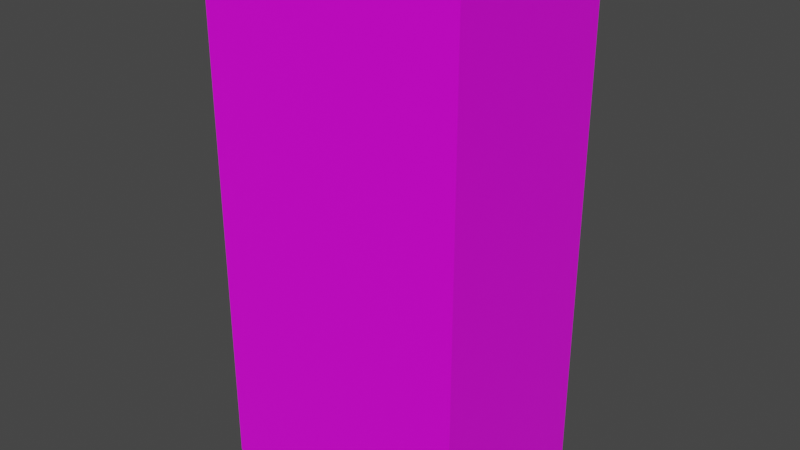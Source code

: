# Source: meublebottes.blend  (saved by Blender 2.82.7; exported with 4.5.12 LTS)
import bpy
from mathutils import Matrix  # noqa: F401  (used for matrix-valued properties, if any)

bpy.ops.wm.read_factory_settings(use_empty=True)
scene = bpy.context.scene
scene.name = 'Scene'

# ---- collections
col_collection = bpy.data.collections.new('Collection'); scene.collection.children.link(col_collection)

# ---- images (referenced by path relative to the original .blend; pixels are not part of the script)
import os
ASSET_DIR = os.environ.get("B2B_ASSET_DIR", "")  # directory of the original .blend (textures are referenced by path, not embedded)
HERE = os.path.dirname(os.path.abspath(__file__))  # packed textures are extracted next to this script under _unpacked/

def load_image(name, relpath, width, height, colorspace="sRGB"):
    """Load a texture the original file referenced (path relative to the .blend, or extracted next to this script)."""
    p = next((c for c in (os.path.join(HERE, relpath), os.path.join(ASSET_DIR, relpath)) if relpath and os.path.exists(c)), "")
    if p:
        img = bpy.data.images.load(p, check_existing=True)
        img.name = name
    else:  # same state as the original file: an image datablock whose file is absent (Cycles renders it pink)
        img = bpy.data.images.new(name, width, height)
        img.source = "FILE"
        img.filepath = "//" + (relpath or name)
    img.colorspace_settings.name = colorspace
    return img
img_texture_meuble_jpg = load_image('texture meuble.jpg', 'texture meublebottes.jpg', 1024, 1024, 'sRGB')

# ---- materials (node trees are filled in below, after node groups)
mat_material = bpy.data.materials.new('Material')
mat_material.alpha_threshold = 0.0
mat_material.use_transparent_shadow = False
mat_material.line_color = (0.0, 0.0, 0.0, 1.0)

# ---- material node trees
mat_material.use_nodes = True; mat_material.node_tree.nodes.clear()
_N = mat_material.node_tree.nodes; _L = mat_material.node_tree.links
n0 = _N.new('ShaderNodeOutputMaterial'); n0.name = 'Material Output'; n0.location = (300, 300)
n1 = _N.new('ShaderNodeBsdfPrincipled'); n1.name = 'Principled BSDF'; n1.location = (10, 300)
n1.distribution = 'GGX'
n1.subsurface_method = 'BURLEY'
n1.inputs[2].default_value = 0.4
n1.inputs[3].default_value = 1.45
n1.inputs[27].default_value = (0.0, 0.0, 0.0, 1.0)
n1.inputs[28].default_value = 1.0
n2 = _N.new('ShaderNodeTexImage'); n2.name = 'Image Texture'; n2.location = (-280, 275)
n2.image = img_texture_meuble_jpg
_L.new(n1.outputs[0], n0.inputs[0])
_L.new(n2.outputs[0], n1.inputs[0])
n0.is_active_output = True

# ---- world
world_world = bpy.data.worlds.new('World'); scene.world = world_world
world_world.use_nodes = True; world_world.node_tree.nodes.clear()
_N = world_world.node_tree.nodes; _L = world_world.node_tree.links
n0 = _N.new('ShaderNodeOutputWorld'); n0.name = 'World Output'; n0.location = (300, 300)
n1 = _N.new('ShaderNodeBackground'); n1.name = 'Background'; n1.location = (10, 300)
n1.inputs[0].default_value = (0.05088, 0.05088, 0.05088, 1.0)
_L.new(n1.outputs[0], n0.inputs[0])
n0.is_active_output = True
world_world.color = (0.05088, 0.05088, 0.05088)
world_world.use_sun_shadow = False
world_world.sun_shadow_jitter_overblur = 0.0

# ---- meshes
me_cube = bpy.data.meshes.new('Cube')
me_cube.from_pydata([(0.02, 0.015, 1.135), (0.02, 0.015, 1.285), (0.32, 0.015, 1.135), (0.32, 0.015, 1.285), (-0.31, 0.015, 1.135), (-0.31, 0.015, 1.285), (-0.01, 0.015, 1.135), (-0.01, 0.015, 1.285), (-0.31, 0.015, 0.965), (-0.31, 0.015, 1.115), (-0.01, 0.015, 0.965), (-0.01, 0.015, 1.115), (0.02, 0.015, 0.965), (0.02, 0.015, 1.115), (0.32, 0.015, 0.965), (0.32, 0.015, 1.115), (0.02, 0.015, 0.795), (0.02, 0.015, 0.945), (0.32, 0.015, 0.795), (0.32, 0.015, 0.945), (-0.31, 0.015, 0.795), (-0.31, 0.015, 0.945), (-0.01, 0.015, 0.795), (-0.01, 0.015, 0.945), (-0.31, 0.015, 0.625), (-0.31, 0.015, 0.775), (-0.01, 0.015, 0.625), (-0.01, 0.015, 0.775), (0.02, 0.015, 0.625), (0.02, 0.015, 0.775), (0.32, 0.015, 0.625), (0.32, 0.015, 0.775), (0.35, 0.25, 1.4), (0.35, 0.25, 0.0), (0.35, -0.25, 1.4), (0.35, -0.25, 0.0), (-0.35, 0.25, 1.4), (-0.35, 0.25, 0.0), (-0.35, -0.25, 1.4), (-0.35, -0.25, 0.0), (0.32, 0.25, 0.625), (0.32, 0.25, 0.775), (0.02, 0.25, 0.775), (0.02, 0.25, 0.625), (-0.01, 0.25, 0.7122), (-0.01, 0.25, 0.625), (-0.01, 0.25, 0.775), (-0.31, 0.25, 0.775), (-0.31, 0.25, 0.625), (-0.01, 0.25, 0.8257), (-0.01, 0.25, 0.795), (-0.01, 0.25, 0.945), (-0.31, 0.25, 0.945), (-0.08064, 0.25, 0.945), (-0.31, 0.25, 0.795), (0.32, 0.25, 0.795), (0.32, 0.25, 0.945), (0.02, 0.25, 0.945), (0.02, 0.25, 0.795), (0.32, 0.25, 0.965), (0.32, 0.25, 1.115), (0.02, 0.25, 1.115), (0.02, 0.25, 0.965), (-0.01, 0.25, 1.064), (-0.01, 0.25, 0.965), (-0.01, 0.25, 1.115), (-0.31, 0.25, 1.115), (-0.1813, 0.25, 1.115), (-0.31, 0.25, 0.965), (-0.09248, 0.25, 0.965), (-0.0688, 0.25, 0.965), (-0.01, 0.25, 1.135), (-0.01, 0.25, 1.285), (-0.31, 0.25, 1.285), (-0.2819, 0.25, 1.285), (-0.1931, 0.25, 1.135), (-0.31, 0.25, 1.135), (0.32, 0.25, 1.135), (0.32, 0.25, 1.285), (0.02, 0.25, 1.285), (0.02, 0.25, 1.135), (0.02, 0.25, 1.27)], [], [(0, 80, 81, 79, 1), (2, 0, 1, 3), (4, 76, 73, 5), (6, 4, 5, 7), (8, 68, 66, 9), (10, 8, 9, 11), (12, 62, 61, 13), (14, 12, 13, 15), (16, 58, 57, 17), (18, 16, 17, 19), (20, 54, 52, 21), (22, 20, 21, 23), (24, 48, 47, 25), (26, 24, 25, 27), (28, 43, 42, 29), (30, 28, 29, 31), (32, 36, 38, 34), (35, 34, 38, 39), (39, 38, 36, 37), (37, 33, 35, 39), (33, 32, 34, 35), (37, 36, 47, 48, 45, 44, 42, 43, 40, 33), (40, 30, 31, 41), (33, 40, 41, 42, 49, 51, 57, 58, 55, 32), (43, 28, 30, 40), (41, 31, 29, 42), (45, 26, 27, 46, 44), (48, 24, 26, 45), (42, 44, 46, 47, 36, 74, 73, 76, 75, 67, 66, 68, 69, 53, 52, 54, 50, 49), (46, 27, 25, 47), (50, 22, 23, 51, 49), (54, 20, 22, 50), (51, 23, 21, 52, 53), (55, 18, 19, 56), (32, 55, 56, 57, 51, 53, 70, 64, 63, 61, 62, 59), (58, 16, 18, 55), (56, 19, 17, 57), (59, 14, 15, 60), (59, 60, 61, 63, 65, 67, 75, 71, 72, 81, 80, 77, 32), (62, 12, 14, 59), (60, 15, 13, 61), (64, 10, 11, 65, 63), (69, 70, 53), (68, 8, 10, 64, 70, 69), (65, 11, 9, 66, 67), (71, 6, 7, 72), (76, 4, 6, 71, 75), (72, 7, 5, 73, 74), (77, 2, 3, 78), (32, 77, 78, 79, 81, 72, 74, 36), (80, 0, 2, 77), (78, 3, 1, 79)])
_uv = me_cube.uv_layers.new(name='UVMap')
_uv.uv.foreach_set('vector', [0.942, 0.3695, 0.942, 0.2795, 0.9933, 0.2795, 0.9991, 0.2795, 0.9991, 0.3695, 0.9109, 0.554, 0.9109, 0.6689, 0.8538, 0.6689, 0.8538, 0.554, 0.9697, 0.6463, 0.9697, 0.7363, 0.9126, 0.7363, 0.9126, 0.6463, 0.8538, 0.7872, 0.8538, 0.6723, 0.9109, 0.6723, 0.9109, 0.7872, 0.942, 0.2768, 0.942, 0.1868, 0.9991, 0.1868, 0.9991, 0.2768, 0.3342, 0.945, 0.3342, 0.8301, 0.3913, 0.8301, 0.3913, 0.945, 0.9697, 0.5536, 0.9697, 0.6436, 0.9126, 0.6436, 0.9126, 0.5536, 0.09301, 0.945, 0.09301, 0.8301, 0.1501, 0.8301, 0.1501, 0.945, 0.8031, 0.9086, 0.8031, 0.9986, 0.746, 0.9986, 0.746, 0.9086, 0.2695, 0.945, 0.2695, 0.8301, 0.3266, 0.8301, 0.3266, 0.945, 0.5089, 0.9086, 0.5089, 0.9986, 0.4518, 0.9986, 0.4518, 0.9086, 0.2089, 0.8301, 0.2089, 0.945, 0.1518, 0.945, 0.1518, 0.8301, 0.4501, 0.9086, 0.4501, 0.9986, 0.393, 0.9986, 0.393, 0.9086, 0.9109, 0.7907, 0.9109, 0.9056, 0.8538, 0.9056, 0.8538, 0.7907, 0.942, 0.1841, 0.942, 0.09405, 0.9991, 0.09405, 0.9991, 0.1841, 0.2678, 0.8301, 0.2678, 0.945, 0.2107, 0.945, 0.2107, 0.8301, 0.3893, 0.5563, 0.3893, 0.8244, 0.1989, 0.8244, 0.1989, 0.5563, 0.2785, 0.5442, 0.2785, 0.008043, 0.545, 0.008043, 0.545, 0.5442, 0.748, 0.5442, 0.748, 0.008043, 0.9383, 0.008043, 0.9383, 0.5442, 0.002856, 0.8244, 0.002856, 0.5563, 0.1932, 0.5563, 0.1932, 0.8244, 0.5519, 0.5442, 0.5519, 0.008043, 0.7422, 0.008043, 0.7422, 0.5442, 0.2705, 0.008043, 0.2705, 0.5442, 0.2553, 0.3049, 0.2553, 0.2474, 0.1411, 0.2474, 0.1411, 0.2808, 0.1296, 0.3049, 0.1296, 0.2474, 0.01542, 0.2474, 0.003998, 0.008043, 0.8619, 0.9086, 0.8619, 0.9986, 0.8048, 0.9986, 0.8048, 0.9086, 0.003998, 0.008043, 0.01542, 0.2474, 0.01542, 0.3049, 0.1296, 0.3049, 0.1411, 0.3243, 0.1411, 0.37, 0.1296, 0.37, 0.1296, 0.3125, 0.01542, 0.3125, 0.003998, 0.5442, 0.7594, 0.7872, 0.67, 0.7872, 0.67, 0.6723, 0.7594, 0.6723, 0.5778, 0.6723, 0.6673, 0.6723, 0.6673, 0.7872, 0.5778, 0.7872, 0.6266, 0.9086, 0.6266, 0.9986, 0.5695, 0.9986, 0.5695, 0.9086, 0.5934, 0.9086, 0.5778, 0.7907, 0.6673, 0.7907, 0.6673, 0.9056, 0.5778, 0.9056, 0.1296, 0.3049, 0.1411, 0.2808, 0.1411, 0.3049, 0.2553, 0.3049, 0.2705, 0.5442, 0.2446, 0.5002, 0.2553, 0.5002, 0.2553, 0.4427, 0.2108, 0.4427, 0.2063, 0.4351, 0.2553, 0.4351, 0.2553, 0.3776, 0.1725, 0.3776, 0.168, 0.37, 0.2553, 0.37, 0.2553, 0.3125, 0.1411, 0.3125, 0.1411, 0.3243, 0.4857, 0.6723, 0.5751, 0.6723, 0.5751, 0.7872, 0.4857, 0.7872, 0.7442, 0.9086, 0.7442, 0.9986, 0.6871, 0.9986, 0.6871, 0.9086, 0.7326, 0.9086, 0.7621, 0.7907, 0.8516, 0.7907, 0.8516, 0.9056, 0.7621, 0.9056, 0.7621, 0.554, 0.8516, 0.554, 0.8516, 0.6689, 0.7621, 0.6689, 0.7621, 0.581, 0.5678, 0.9086, 0.5678, 0.9986, 0.5107, 0.9986, 0.5107, 0.9086, 0.003998, 0.5442, 0.01542, 0.3125, 0.01542, 0.37, 0.1296, 0.37, 0.1411, 0.37, 0.168, 0.37, 0.1634, 0.3776, 0.1411, 0.3776, 0.1411, 0.4157, 0.1296, 0.4351, 0.1296, 0.3776, 0.01542, 0.3776, 0.483, 0.9056, 0.3935, 0.9056, 0.3935, 0.7907, 0.483, 0.7907, 0.3935, 0.6723, 0.483, 0.6723, 0.483, 0.7872, 0.3935, 0.7872, 0.9991, 0.00135, 0.9991, 0.09135, 0.942, 0.09135, 0.942, 0.00135, 0.01542, 0.3776, 0.01542, 0.4351, 0.1296, 0.4351, 0.1411, 0.4157, 0.1411, 0.4351, 0.2063, 0.4351, 0.2108, 0.4427, 0.1411, 0.4427, 0.1411, 0.5002, 0.1296, 0.4943, 0.1296, 0.4427, 0.01542, 0.4427, 0.003998, 0.5442, 0.8516, 0.7872, 0.7621, 0.7872, 0.7621, 0.6723, 0.8516, 0.6723, 0.67, 0.554, 0.7594, 0.554, 0.7594, 0.6689, 0.67, 0.6689, 0.9697, 0.8317, 0.9697, 0.9217, 0.9126, 0.9217, 0.9126, 0.8317, 0.9319, 0.8317, 0.1725, 0.3776, 0.1634, 0.3776, 0.168, 0.37, 0.001342, 0.8301, 0.09081, 0.8301, 0.09081, 0.945, 0.001342, 0.945, 0.001342, 0.9225, 0.001342, 0.9134, 0.3935, 0.554, 0.483, 0.554, 0.483, 0.6689, 0.3935, 0.6689, 0.3935, 0.6196, 0.9697, 0.739, 0.9697, 0.829, 0.9126, 0.829, 0.9126, 0.739, 0.67, 0.7907, 0.7594, 0.7907, 0.7594, 0.9056, 0.67, 0.9056, 0.67, 0.8354, 0.5778, 0.554, 0.6673, 0.554, 0.6673, 0.6689, 0.5778, 0.6689, 0.5778, 0.6581, 0.6854, 0.9086, 0.6854, 0.9986, 0.6283, 0.9986, 0.6283, 0.9086, 0.003998, 0.5442, 0.01542, 0.4427, 0.01542, 0.5002, 0.1296, 0.5002, 0.1296, 0.4943, 0.1411, 0.5002, 0.2446, 0.5002, 0.2705, 0.5442, 0.5751, 0.9056, 0.4857, 0.9056, 0.4857, 0.7907, 0.5751, 0.7907, 0.4857, 0.554, 0.5751, 0.554, 0.5751, 0.6689, 0.4857, 0.6689])
me_cube.materials.append(mat_material)
me_cube.use_remesh_preserve_volume = False
me_cube.use_remesh_preserve_attributes = False
me_cube.use_mirror_vertex_groups = False
me_cube.use_paint_bone_selection = False
me_cube.use_paint_mask = True
me_cube.update()

# ---- objects
ob_sm_meuble = bpy.data.objects.new('SM_meuble', me_cube)

# ---- transforms, parenting, visibility, modifiers, constraints
ob_sm_meuble.location = (0.0, 0.0, 0.0)
ob_sm_meuble.lock_rotations_4d = False
ob_sm_meuble.empty_display_type = 'ARROWS'
ob_sm_meuble.lineart.crease_threshold = 0.0

# ---- collection membership
col_collection.objects.link(ob_sm_meuble)

# ---- scene / render settings (as saved in the file)
scene.frame_start = 1; scene.frame_end = 250; scene.frame_set(1)
scene.render.engine = 'BLENDER_EEVEE_NEXT'
scene.cycles.use_denoising = False
scene.cycles.samples = 128
scene.cycles.sampling_pattern = 'TABULATED_SOBOL'
scene.cycles.use_adaptive_sampling = False
scene.cycles.use_light_tree = False
scene.view_settings.view_transform = 'Filmic'
bpy.context.view_layer.update()

# ---- added for rendering (the .blend has no active camera and no usable light): camera, sun
cam_auto = bpy.data.cameras.new('AutoCamera')
cam_auto.lens = 50.0
cam_auto.sensor_width = 36.0
cam_auto.clip_end = 1000.0
ob_auto_camera = bpy.data.objects.new('AutoCamera', cam_auto)
scene.collection.objects.link(ob_auto_camera)
ob_auto_camera.location = (1.5203, -1.82436, 1.91624)
ob_auto_camera.rotation_euler = (1.09748, -7.21219e-08, 0.694738)
scene.camera = ob_auto_camera
light_auto_sun = bpy.data.lights.new('AutoSun', 'SUN')
light_auto_sun.energy = 3.0
light_auto_sun.angle = 0.0523599
ob_auto_sun = bpy.data.objects.new('AutoSun', light_auto_sun)
scene.collection.objects.link(ob_auto_sun)
ob_auto_sun.rotation_euler = (0.872665, 0.174533, 0.523599)
bpy.context.view_layer.update()
